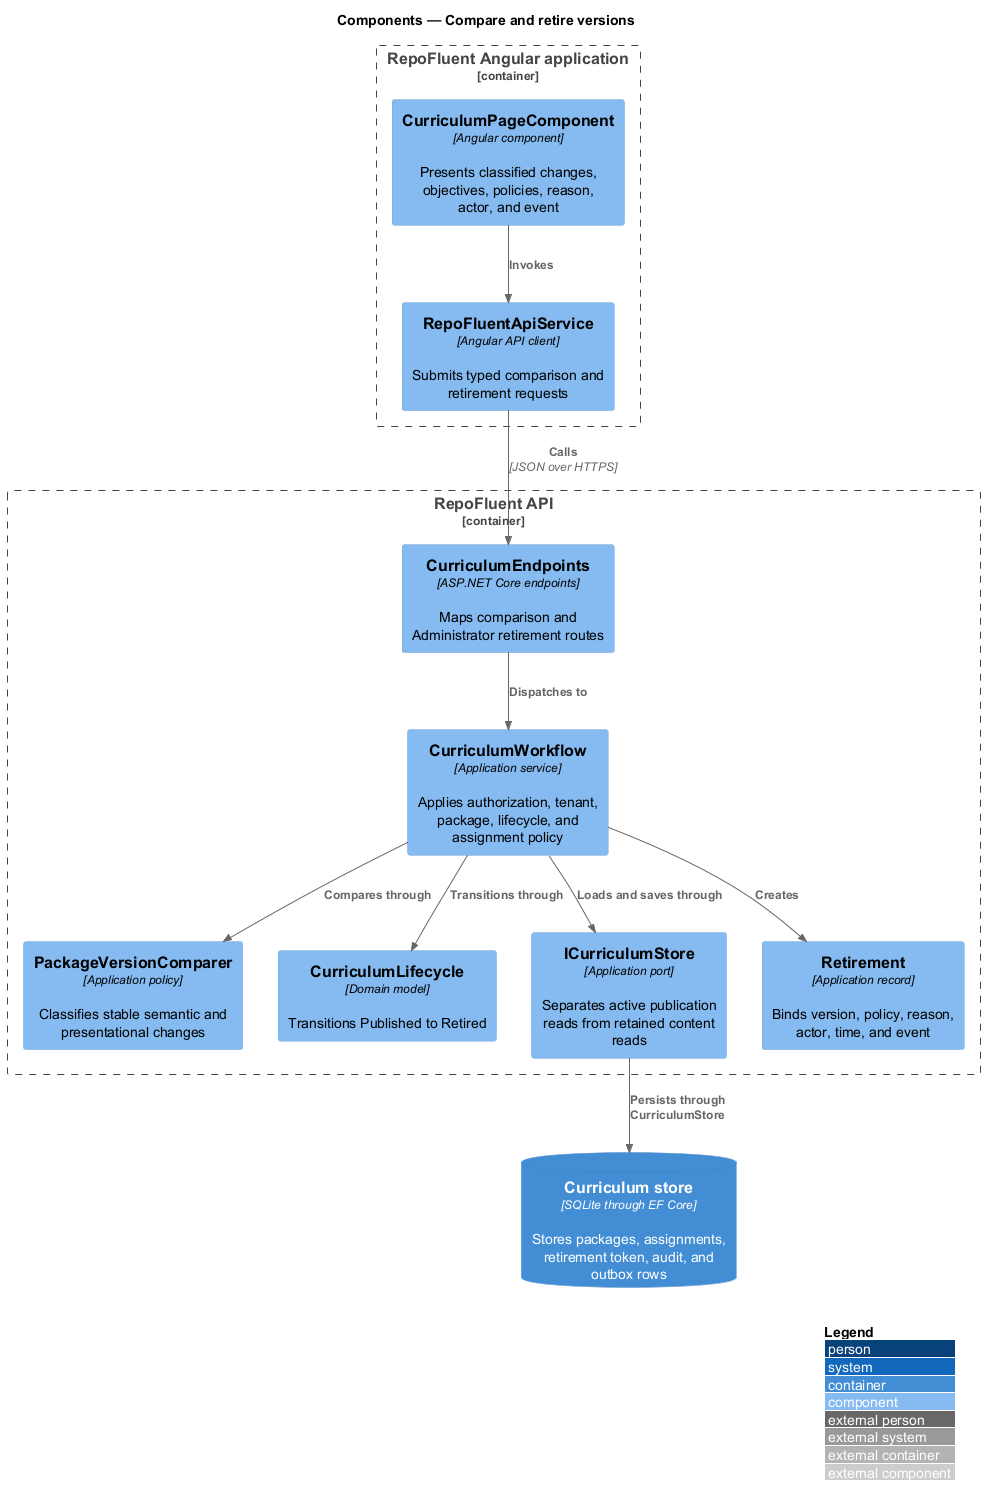

The diagram above was rendered by PlantUML. Its source (embedded in the PNG):
@startuml
!include <C4/C4_Component>
LAYOUT_WITH_LEGEND()
title Components — Compare and retire versions

Container_Boundary(web, "RepoFluent Angular application") {
  Component(page, "CurriculumPageComponent", "Angular component", "Presents classified changes, objectives, policies, reason, actor, and event")
  Component(client, "RepoFluentApiService", "Angular API client", "Submits typed comparison and retirement requests")
}

Container_Boundary(api, "RepoFluent API") {
  Component(endpoints, "CurriculumEndpoints", "ASP.NET Core endpoints", "Maps comparison and Administrator retirement routes")
  Component(workflow, "CurriculumWorkflow", "Application service", "Applies authorization, tenant, package, lifecycle, and assignment policy")
  Component(comparer, "PackageVersionComparer", "Application policy", "Classifies stable semantic and presentational changes")
  Component(lifecycle, "CurriculumLifecycle", "Domain model", "Transitions Published to Retired")
  Component(port, "ICurriculumStore", "Application port", "Separates active publication reads from retained content reads")
  Component(retirement, "Retirement", "Application record", "Binds version, policy, reason, actor, time, and event")
}

ContainerDb(store, "Curriculum store", "SQLite through EF Core", "Stores packages, assignments, retirement token, audit, and outbox rows")

Rel(page, client, "Invokes")
Rel(client, endpoints, "Calls", "JSON over HTTPS")
Rel(endpoints, workflow, "Dispatches to")
Rel(workflow, comparer, "Compares through")
Rel(workflow, lifecycle, "Transitions through")
Rel(workflow, retirement, "Creates")
Rel(workflow, port, "Loads and saves through")
Rel(port, store, "Persists through CurriculumStore")
@enduml